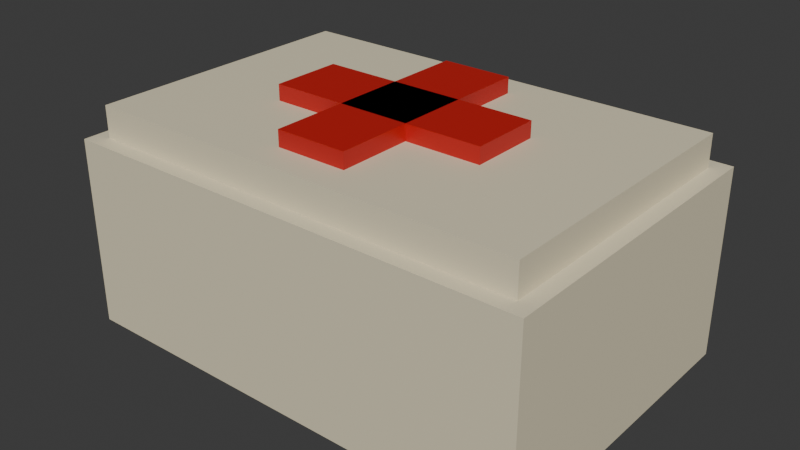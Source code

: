 # Source: medkit.blend  (saved by Blender 5.2.45; exported with 4.5.12 LTS)
import bpy
from mathutils import Matrix  # noqa: F401  (used for matrix-valued properties, if any)

bpy.ops.wm.read_factory_settings(use_empty=True)
scene = bpy.context.scene
scene.name = 'Scene'

# ---- collections
col_collection = bpy.data.collections.new('Collection'); scene.collection.children.link(col_collection)

# ---- materials (node trees are filled in below, after node groups)
mat_m_medkit_cream = bpy.data.materials.new('M_Medkit_Cream')
mat_m_medkit_cream.diffuse_color = (0.7874, 0.7106, 0.5071, 1.0)
mat_m_medkit_red = bpy.data.materials.new('M_Medkit_Red')
mat_m_medkit_red.diffuse_color = (0.5225, 0.01002, 0.01002, 1.0)

# ---- material node trees
mat_m_medkit_cream.use_nodes = True; mat_m_medkit_cream.node_tree.nodes.clear()
_N = mat_m_medkit_cream.node_tree.nodes; _L = mat_m_medkit_cream.node_tree.links
n0 = _N.new('ShaderNodeBsdfPrincipled'); n0.name = 'Principled BSDF'; n0.location = (-200, 100)
n0.inputs[0].default_value = (0.7874, 0.7106, 0.5071, 1.0)
n0.inputs[2].default_value = 0.6
n0.inputs[10].default_value = 0.005
n1 = _N.new('ShaderNodeOutputMaterial'); n1.name = 'Material Output'; n1.location = (200, 100)
_L.new(n0.outputs[0], n1.inputs[0])
n1.is_active_output = True
mat_m_medkit_red.use_nodes = True; mat_m_medkit_red.node_tree.nodes.clear()
_N = mat_m_medkit_red.node_tree.nodes; _L = mat_m_medkit_red.node_tree.links
n0 = _N.new('ShaderNodeBsdfPrincipled'); n0.name = 'Principled BSDF'; n0.location = (-200, 100)
n0.inputs[0].default_value = (0.5225, 0.01002, 0.01002, 1.0)
n0.inputs[10].default_value = 0.005
n1 = _N.new('ShaderNodeOutputMaterial'); n1.name = 'Material Output'; n1.location = (200, 100)
_L.new(n0.outputs[0], n1.inputs[0])
n1.is_active_output = True

# ---- world
world_world = bpy.data.worlds.new('World'); scene.world = world_world
world_world.use_nodes = True; world_world.node_tree.nodes.clear()
_N = world_world.node_tree.nodes; _L = world_world.node_tree.links
n0 = _N.new('ShaderNodeOutputWorld'); n0.name = 'World Output'; n0.location = (200, 100)
n1 = _N.new('ShaderNodeBackground'); n1.name = 'Background'; n1.location = (-200, 100)
n1.inputs[0].default_value = (0.05088, 0.05088, 0.05088, 1.0)
_L.new(n1.outputs[0], n0.inputs[0])
n0.is_active_output = True
world_world.color = (0.05088, 0.05088, 0.05088)
world_world.sun_shadow_jitter_overblur = 0.0

# ---- meshes
me_medkit = bpy.data.meshes.new('Medkit')
me_medkit.from_pydata([(-0.15, -0.1, 0.0), (-0.15, -0.1, 0.12), (-0.15, 0.1, 0.0), (-0.15, 0.1, 0.12), (0.15, -0.1, 0.0), (0.15, -0.1, 0.12), (0.15, 0.1, 0.0), (0.15, 0.1, 0.12), (-0.14, -0.09, 0.12), (-0.14, -0.09, 0.14), (-0.14, 0.09, 0.12), (-0.14, 0.09, 0.14), (0.14, -0.09, 0.12), (0.14, -0.09, 0.14), (0.14, 0.09, 0.12), (0.14, 0.09, 0.14), (0.0225, 0.07, 0.15), (0.0225, 0.07, 0.14), (0.0225, -0.07, 0.15), (0.0225, -0.07, 0.14), (-0.0225, 0.07, 0.15), (-0.0225, 0.07, 0.14), (-0.0225, -0.07, 0.15), (-0.0225, -0.07, 0.14), (0.07, 0.0225, 0.15), (0.07, 0.0225, 0.14), (0.07, -0.0225, 0.15), (0.07, -0.0225, 0.14), (-0.07, 0.0225, 0.15), (-0.07, 0.0225, 0.14), (-0.07, -0.0225, 0.15), (-0.07, -0.0225, 0.14)], [], [(0, 1, 3, 2), (2, 3, 7, 6), (6, 7, 5, 4), (4, 5, 1, 0), (2, 6, 4, 0), (7, 3, 1, 5), (8, 9, 11, 10), (10, 11, 15, 14), (14, 15, 13, 12), (12, 13, 9, 8), (10, 14, 12, 8), (15, 11, 9, 13), (21, 17, 19, 23), (21, 20, 16, 17), (23, 22, 20, 21), (19, 18, 22, 23), (16, 20, 22, 18), (17, 16, 18, 19), (29, 25, 27, 31), (29, 28, 24, 25), (31, 30, 28, 29), (27, 26, 30, 31), (24, 28, 30, 26), (25, 24, 26, 27)])
me_medkit.polygons.foreach_set('material_index', [0, 0, 0, 0, 0, 0, 0, 0, 0, 0, 0, 0, 1, 1, 1, 1, 1, 1, 1, 1, 1, 1, 1, 1])
me_medkit.materials.append(mat_m_medkit_cream)
me_medkit.materials.append(mat_m_medkit_red)
me_medkit.update()

# ---- objects
ob_medkit = bpy.data.objects.new('Medkit', me_medkit)

# ---- transforms, parenting, visibility, modifiers, constraints
ob_medkit.location = (0.0, 0.0, 0.0)

# ---- collection membership
scene.collection.objects.link(ob_medkit)

# ---- scene / render settings (as saved in the file)
scene.frame_start = 1; scene.frame_end = 250; scene.frame_set(1)
scene.render.engine = 'BLENDER_EEVEE_NEXT'
scene.render.bake_bias = 0.0
scene.render.bake_samples = 0
scene.render.compositor_device = 'GPU'
scene.eevee.use_volume_custom_range = False
scene.eevee.fast_gi_thickness_near = 0.1
scene.eevee.fast_gi_thickness_far = 0.0
scene.eevee.ray_tracing_options.screen_trace_thickness = 0.1
bpy.context.view_layer.update()

# ---- added for rendering (the .blend has no active camera and no usable light): camera, sun
cam_auto = bpy.data.cameras.new('AutoCamera')
cam_auto.lens = 50.0
cam_auto.sensor_width = 36.0
cam_auto.clip_end = 1000.0
ob_auto_camera = bpy.data.objects.new('AutoCamera', cam_auto)
scene.collection.objects.link(ob_auto_camera)
ob_auto_camera.location = (0.361312, -0.433574, 0.364049)
ob_auto_camera.rotation_euler = (1.09748, -7.21219e-08, 0.694738)
scene.camera = ob_auto_camera
light_auto_sun = bpy.data.lights.new('AutoSun', 'SUN')
light_auto_sun.energy = 3.0
light_auto_sun.angle = 0.0523599
ob_auto_sun = bpy.data.objects.new('AutoSun', light_auto_sun)
scene.collection.objects.link(ob_auto_sun)
ob_auto_sun.rotation_euler = (0.872665, 0.174533, 0.523599)
bpy.context.view_layer.update()

